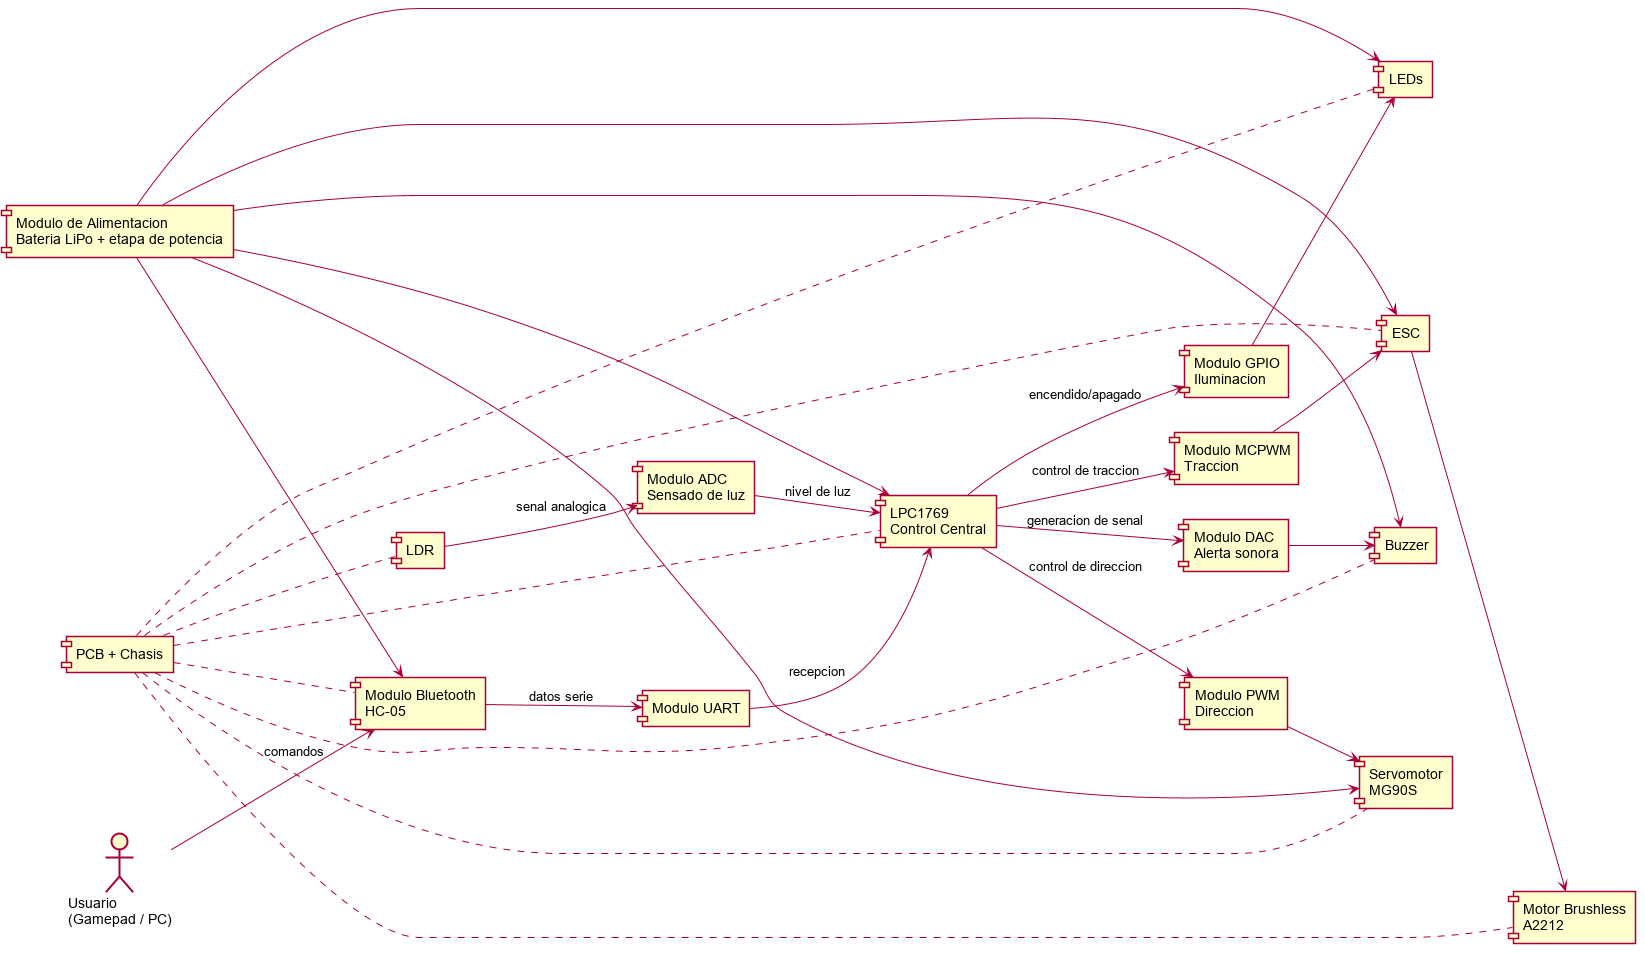

The diagram above was rendered by PlantUML. Its source (embedded in the PNG):
@startuml
left to right direction
skinparam componentStyle rectangle
skinparam shadowing false

actor "Usuario\n(Gamepad / PC)" as User

component "Modulo Bluetooth\nHC-05" as BT
component "LPC1769\nControl Central" as MCU

component "Modulo UART" as UART
component "Modulo PWM\nDireccion" as PWM
component "Modulo MCPWM\nTraccion" as MCPWM
component "Modulo ADC\nSensado de luz" as ADC
component "Modulo GPIO\nIluminacion" as GPIO
component "Modulo DAC\nAlerta sonora" as DAC

component "Servomotor\nMG90S" as SERVO
component "ESC" as ESC
component "Motor Brushless\nA2212" as MOTOR
component "LDR" as LDR
component "LEDs" as LEDS
component "Buzzer" as BUZZER

component "Modulo de Alimentacion\nBateria LiPo + etapa de potencia" as PWR
component "PCB + Chasis" as HW

User --> BT : comandos
BT --> UART : datos serie
UART --> MCU : recepcion

MCU --> PWM : control de direccion
PWM --> SERVO

MCU --> MCPWM : control de traccion
MCPWM --> ESC
ESC --> MOTOR

LDR --> ADC : senal analogica
ADC --> MCU : nivel de luz

MCU --> GPIO : encendido/apagado
GPIO --> LEDS

MCU --> DAC : generacion de senal
DAC --> BUZZER

PWR --> MCU
PWR --> BT
PWR --> SERVO
PWR --> ESC
PWR --> LEDS
PWR --> BUZZER

HW .. MCU
HW .. BT
HW .. SERVO
HW .. ESC
HW .. MOTOR
HW .. LDR
HW .. LEDS
HW .. BUZZER
@enduml